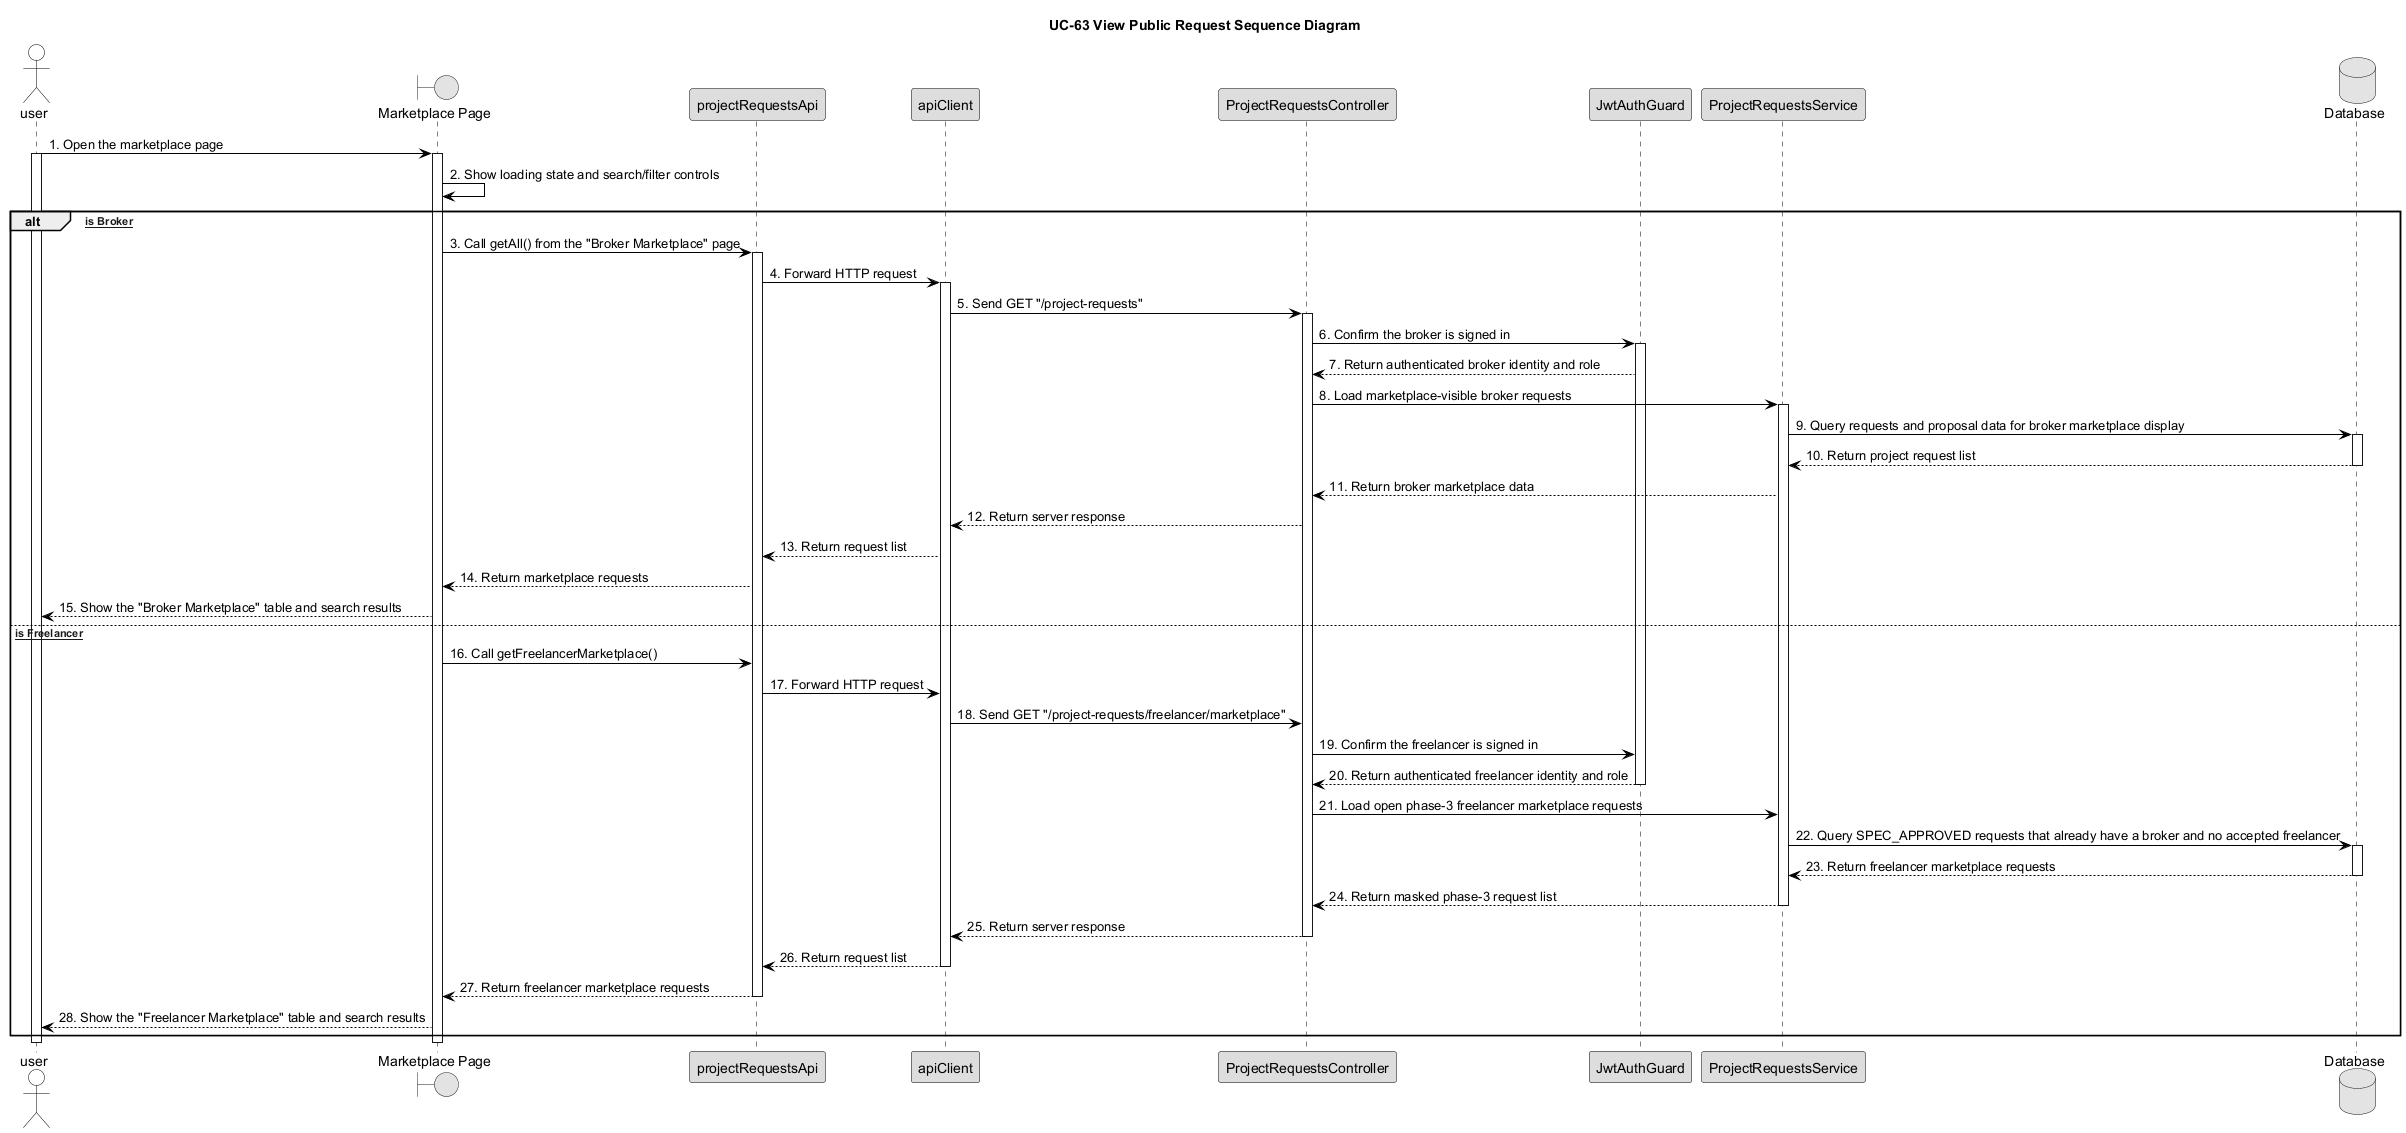

The diagram above was rendered by PlantUML. Its source (embedded in the PNG):
@startuml UC63_View_Public_Request_Sequence_Diagram



skinparam monochrome true



skinparam defaultFontColor Black



skinparam shadowing false



skinparam sequence {



    ArrowColor Black



    LifeLineBorderColor Black



    LifeLineBackgroundColor White



    ParticipantBorderColor Black



    ParticipantBackgroundColor #DDDDDD



    ParticipantFontColor Black



    ActorBorderColor Black



    ActorBackgroundColor White



    ActorFontColor Black



    GroupHeaderFontColor Black



    GroupHeaderBackgroundColor White



    GroupBodyBackgroundColor White



    GroupBorderColor Black



}



title UC-63 View Public Request Sequence Diagram



actor user



boundary "Marketplace Page" as Page



participant "projectRequestsApi" as RequestsAPI



participant "apiClient" as ApiClient



participant "ProjectRequestsController" as Controller



participant "JwtAuthGuard" as JWTGuard



participant "ProjectRequestsService" as Service



database "Database" as DB



user -> Page : 1. Open the marketplace page



activate user



activate Page



Page -> Page : 2. Show loading state and search/filter controls



alt [User is Broker]



    Page -> RequestsAPI : 3. Call getAll() from the "Broker Marketplace" page



    activate RequestsAPI



    RequestsAPI -> ApiClient : 4. Forward HTTP request



    activate ApiClient



    ApiClient -> Controller : 5. Send GET "/project-requests"



    activate Controller



    Controller -> JWTGuard : 6. Confirm the broker is signed in



    activate JWTGuard



    JWTGuard --> Controller : 7. Return authenticated broker identity and role



    Controller -> Service : 8. Load marketplace-visible broker requests



    activate Service



    Service -> DB : 9. Query requests and proposal data for broker marketplace display



    activate DB



    DB --> Service : 10. Return project request list



    deactivate DB



    Service --> Controller : 11. Return broker marketplace data



    Controller --> ApiClient : 12. Return server response



    ApiClient --> RequestsAPI : 13. Return request list



    RequestsAPI --> Page : 14. Return marketplace requests



    Page --> user : 15. Show the "Broker Marketplace" table and search results



else [User is Freelancer]



    Page -> RequestsAPI : 16. Call getFreelancerMarketplace()



    RequestsAPI -> ApiClient : 17. Forward HTTP request



    ApiClient -> Controller : 18. Send GET "/project-requests/freelancer/marketplace"



    Controller -> JWTGuard : 19. Confirm the freelancer is signed in



    JWTGuard --> Controller : 20. Return authenticated freelancer identity and role



    deactivate JWTGuard



    Controller -> Service : 21. Load open phase-3 freelancer marketplace requests



    Service -> DB : 22. Query SPEC_APPROVED requests that already have a broker and no accepted freelancer



    activate DB



    DB --> Service : 23. Return freelancer marketplace requests



    deactivate DB



    Service --> Controller : 24. Return masked phase-3 request list



    deactivate Service



    Controller --> ApiClient : 25. Return server response



    deactivate Controller



    ApiClient --> RequestsAPI : 26. Return request list



    deactivate ApiClient



    RequestsAPI --> Page : 27. Return freelancer marketplace requests



    deactivate RequestsAPI



    Page --> user : 28. Show the "Freelancer Marketplace" table and search results



end



deactivate Page



deactivate user



@enduml